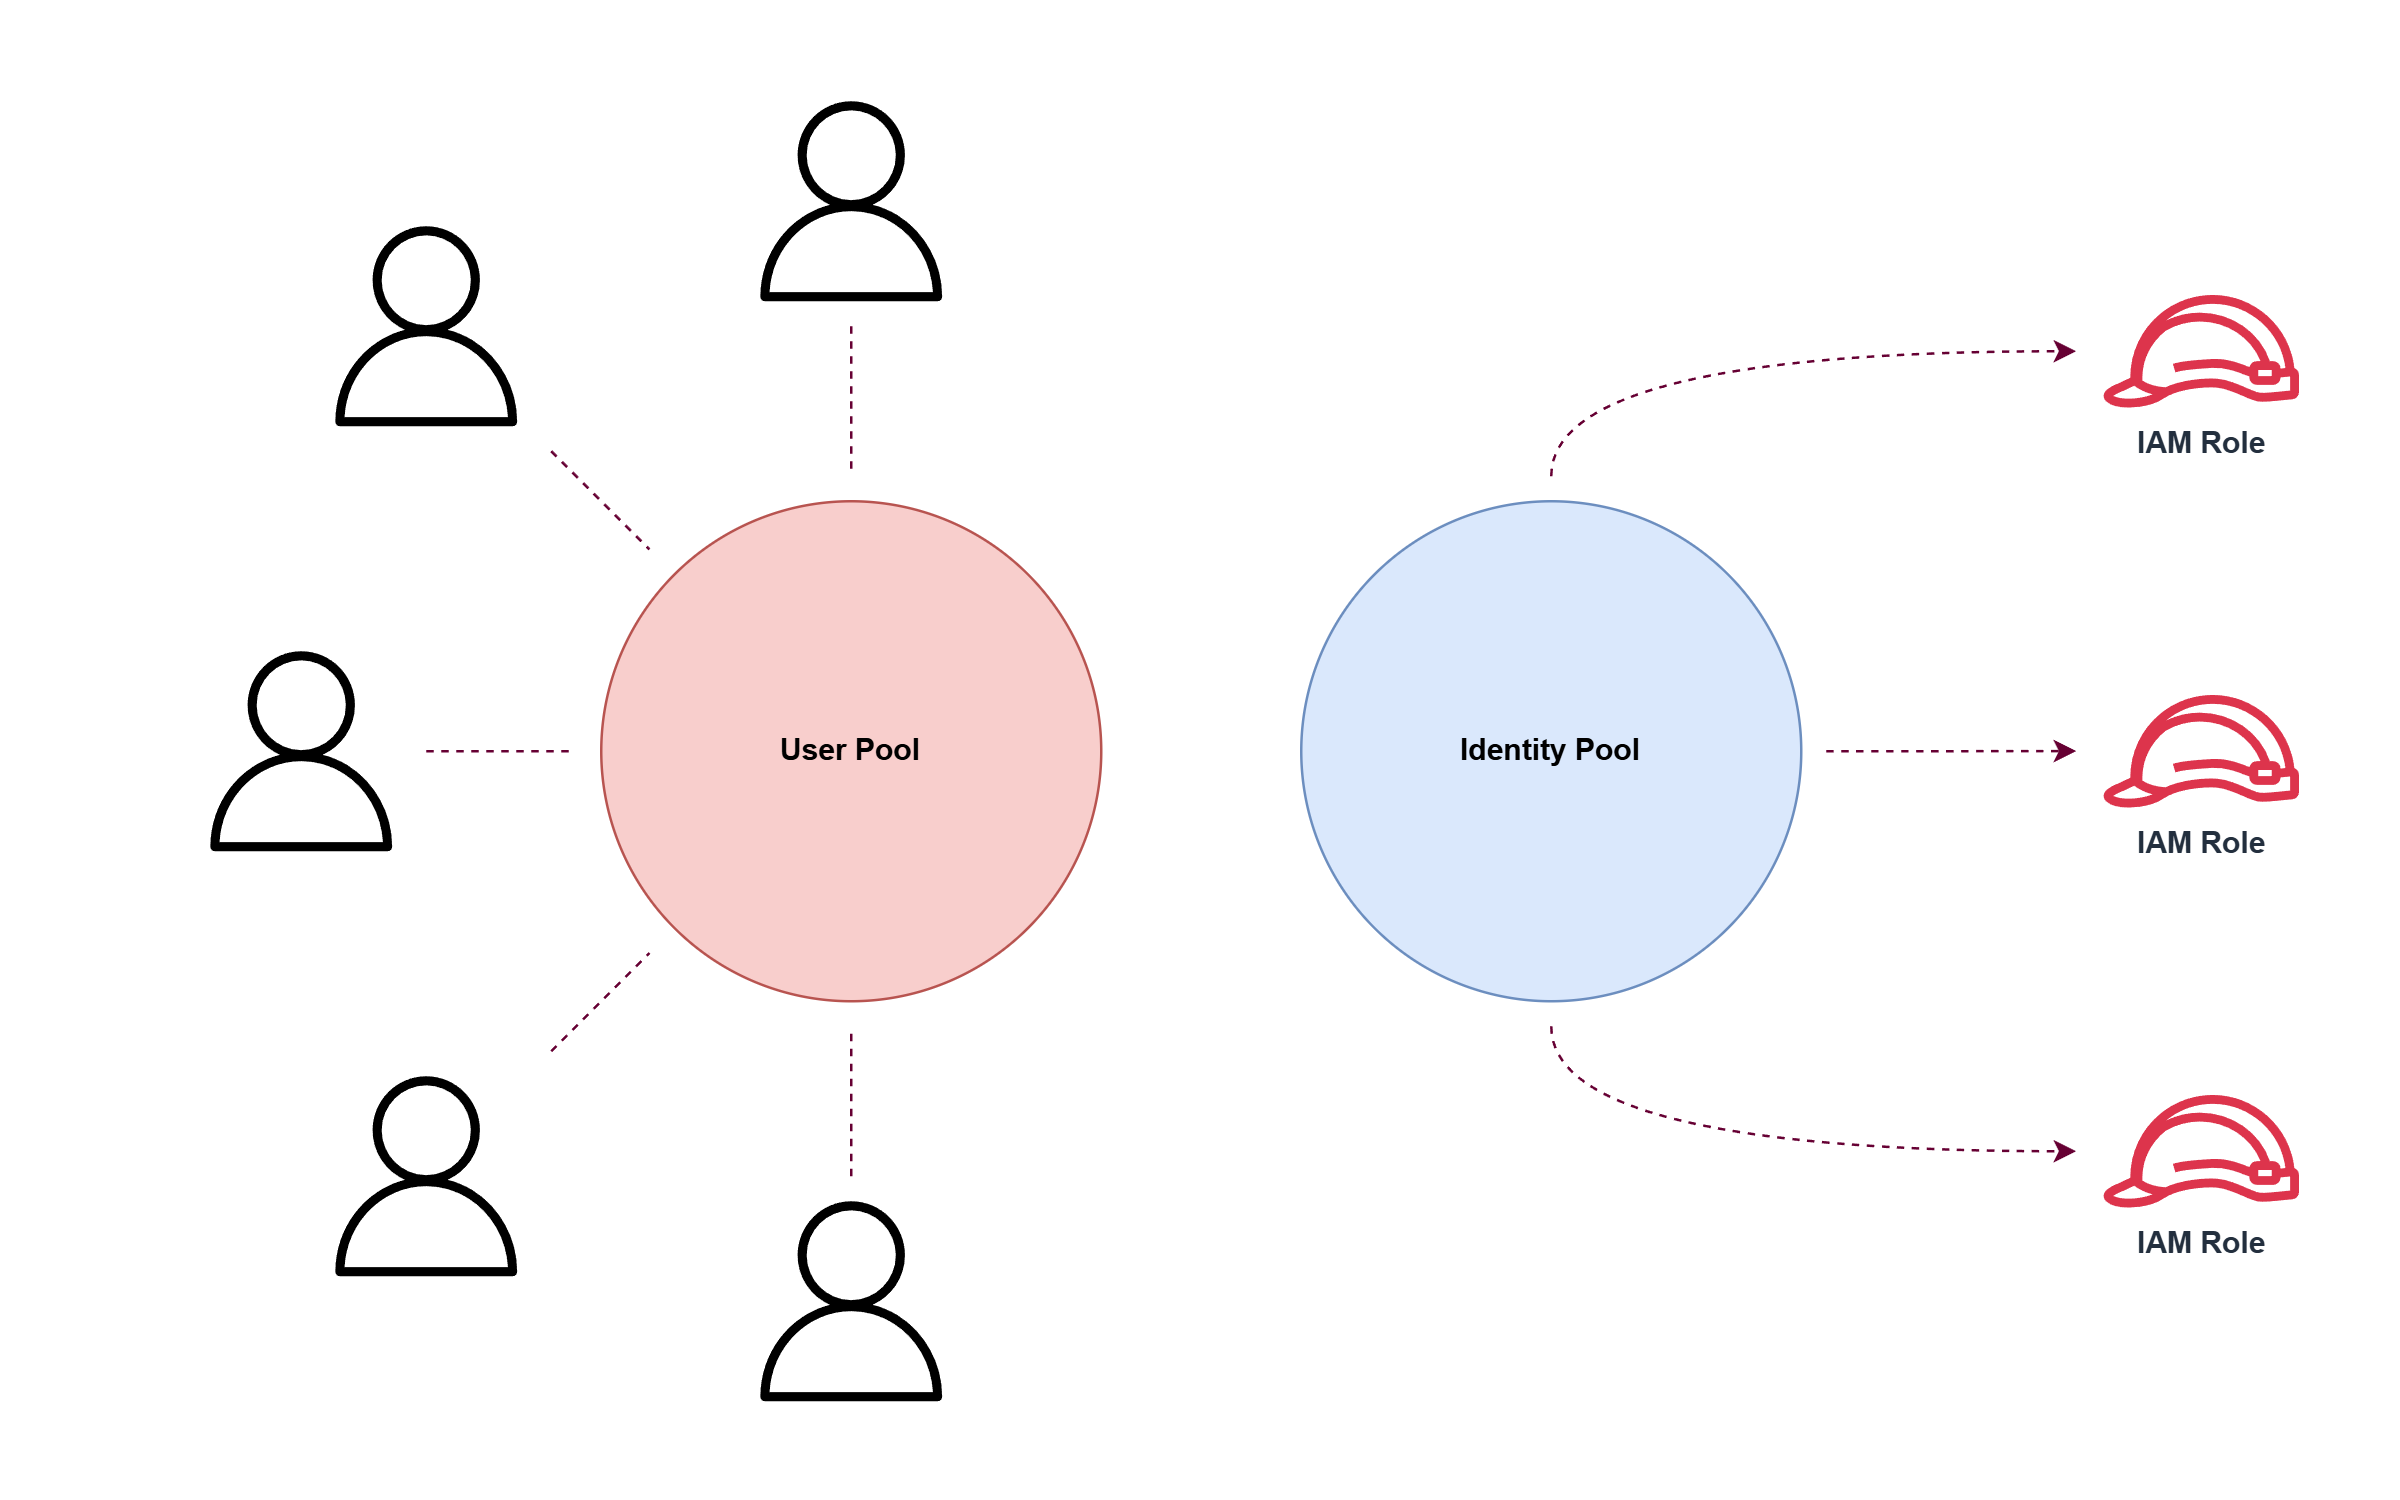

The diagram above was exported from draw.io. Its source (the exported page's mxGraphModel, read from the mxfile embedded in the PNG):
<mxGraphModel dx="-1766" dy="-61" grid="1" gridSize="10" guides="1" tooltips="1" connect="1" arrows="1" fold="1" page="0" pageScale="1" pageWidth="850" pageHeight="1100" math="0" shadow="0">
  <root>
    <mxCell id="0" />
    <mxCell id="1" parent="0" />
    <mxCell id="Qyht3ewsukM0fbI0oTbl-239" value="" style="rounded=0;whiteSpace=wrap;html=1;fillColor=none;strokeColor=none;" vertex="1" parent="1">
      <mxGeometry x="3240" y="1080" width="960" height="600" as="geometry" />
    </mxCell>
    <mxCell id="Qyht3ewsukM0fbI0oTbl-230" value="Identity Pool" style="ellipse;whiteSpace=wrap;html=1;fillColor=#dae8fc;strokeColor=#6c8ebf;fontStyle=1" vertex="1" parent="1">
      <mxGeometry x="3760" y="1280" width="200" height="200" as="geometry" />
    </mxCell>
    <mxCell id="Qyht3ewsukM0fbI0oTbl-78" value="User Pool" style="ellipse;whiteSpace=wrap;html=1;fillColor=#f8cecc;strokeColor=#b85450;fontStyle=1" vertex="1" parent="1">
      <mxGeometry x="3480" y="1280" width="200" height="200" as="geometry" />
    </mxCell>
    <mxCell id="Qyht3ewsukM0fbI0oTbl-227" style="edgeStyle=orthogonalEdgeStyle;curved=1;rounded=0;orthogonalLoop=1;jettySize=auto;html=1;exitX=0.5;exitY=0;exitDx=0;exitDy=0;entryX=0;entryY=0.5;entryDx=0;entryDy=0;dashed=1;strokeColor=#660033;" edge="1" parent="1" source="Qyht3ewsukM0fbI0oTbl-79" target="Qyht3ewsukM0fbI0oTbl-223">
      <mxGeometry relative="1" as="geometry" />
    </mxCell>
    <mxCell id="Qyht3ewsukM0fbI0oTbl-228" style="edgeStyle=orthogonalEdgeStyle;curved=1;rounded=0;orthogonalLoop=1;jettySize=auto;html=1;dashed=1;strokeColor=#660033;" edge="1" parent="1">
      <mxGeometry relative="1" as="geometry">
        <mxPoint x="3970" y="1380" as="sourcePoint" />
        <mxPoint x="4070.0000000000005" y="1379.9565217391307" as="targetPoint" />
      </mxGeometry>
    </mxCell>
    <mxCell id="Qyht3ewsukM0fbI0oTbl-229" style="edgeStyle=orthogonalEdgeStyle;curved=1;rounded=0;orthogonalLoop=1;jettySize=auto;html=1;exitX=0.5;exitY=1;exitDx=0;exitDy=0;entryX=0;entryY=0.5;entryDx=0;entryDy=0;dashed=1;strokeColor=#660033;" edge="1" parent="1" source="Qyht3ewsukM0fbI0oTbl-79" target="Qyht3ewsukM0fbI0oTbl-222">
      <mxGeometry relative="1" as="geometry" />
    </mxCell>
    <mxCell id="Qyht3ewsukM0fbI0oTbl-79" value="" style="ellipse;whiteSpace=wrap;html=1;fillColor=none;strokeColor=none;fontStyle=1" vertex="1" parent="1">
      <mxGeometry x="3760" y="1270" width="200" height="220" as="geometry" />
    </mxCell>
    <mxCell id="Qyht3ewsukM0fbI0oTbl-127" value="" style="sketch=0;outlineConnect=0;fontColor=default;gradientColor=none;fillColor=#000000;strokeColor=none;dashed=0;verticalLabelPosition=bottom;verticalAlign=top;align=center;html=1;fontSize=12;fontStyle=1;aspect=fixed;pointerEvents=1;shape=mxgraph.aws4.user;" vertex="1" parent="1">
      <mxGeometry x="3540" y="1560" width="80" height="80" as="geometry" />
    </mxCell>
    <mxCell id="Qyht3ewsukM0fbI0oTbl-128" value="" style="sketch=0;outlineConnect=0;fontColor=default;gradientColor=none;fillColor=#000000;strokeColor=none;dashed=0;verticalLabelPosition=bottom;verticalAlign=top;align=center;html=1;fontSize=12;fontStyle=1;aspect=fixed;pointerEvents=1;shape=mxgraph.aws4.user;" vertex="1" parent="1">
      <mxGeometry x="3540" y="1120" width="80" height="80" as="geometry" />
    </mxCell>
    <mxCell id="Qyht3ewsukM0fbI0oTbl-129" value="" style="sketch=0;outlineConnect=0;fontColor=default;gradientColor=none;fillColor=#000000;strokeColor=none;dashed=0;verticalLabelPosition=bottom;verticalAlign=top;align=center;html=1;fontSize=12;fontStyle=1;aspect=fixed;pointerEvents=1;shape=mxgraph.aws4.user;" vertex="1" parent="1">
      <mxGeometry x="3370" y="1170" width="80" height="80" as="geometry" />
    </mxCell>
    <mxCell id="Qyht3ewsukM0fbI0oTbl-130" value="" style="sketch=0;outlineConnect=0;fontColor=default;gradientColor=none;fillColor=#000000;strokeColor=none;dashed=0;verticalLabelPosition=bottom;verticalAlign=top;align=center;html=1;fontSize=12;fontStyle=1;aspect=fixed;pointerEvents=1;shape=mxgraph.aws4.user;" vertex="1" parent="1">
      <mxGeometry x="3320" y="1340" width="80" height="80" as="geometry" />
    </mxCell>
    <mxCell id="Qyht3ewsukM0fbI0oTbl-131" value="" style="sketch=0;outlineConnect=0;fontColor=default;gradientColor=none;fillColor=#000000;strokeColor=none;dashed=0;verticalLabelPosition=bottom;verticalAlign=top;align=center;html=1;fontSize=12;fontStyle=1;aspect=fixed;pointerEvents=1;shape=mxgraph.aws4.user;" vertex="1" parent="1">
      <mxGeometry x="3370" y="1510" width="80" height="80" as="geometry" />
    </mxCell>
    <mxCell id="Qyht3ewsukM0fbI0oTbl-142" style="edgeStyle=none;rounded=0;orthogonalLoop=1;jettySize=auto;html=1;exitX=0.5;exitY=0;exitDx=0;exitDy=0;endArrow=none;endFill=0;strokeColor=#660033;dashed=1;" edge="1" parent="1">
      <mxGeometry relative="1" as="geometry">
        <mxPoint x="3580" y="1550" as="sourcePoint" />
        <mxPoint x="3580" y="1490" as="targetPoint" />
      </mxGeometry>
    </mxCell>
    <mxCell id="Qyht3ewsukM0fbI0oTbl-137" style="edgeStyle=orthogonalEdgeStyle;rounded=0;orthogonalLoop=1;jettySize=auto;html=1;exitX=0.5;exitY=1;exitDx=0;exitDy=0;endArrow=none;endFill=0;strokeColor=#660033;dashed=1;" edge="1" parent="1">
      <mxGeometry relative="1" as="geometry">
        <mxPoint x="3580" y="1210" as="sourcePoint" />
        <mxPoint x="3580" y="1270" as="targetPoint" />
      </mxGeometry>
    </mxCell>
    <mxCell id="Qyht3ewsukM0fbI0oTbl-141" style="edgeStyle=none;rounded=0;orthogonalLoop=1;jettySize=auto;html=1;exitX=1;exitY=0;exitDx=0;exitDy=0;endArrow=none;endFill=0;strokeColor=#660033;dashed=1;" edge="1" parent="1">
      <mxGeometry relative="1" as="geometry">
        <mxPoint x="3460" y="1500" as="sourcePoint" />
        <mxPoint x="3499.289321881345" y="1460.7106781186549" as="targetPoint" />
      </mxGeometry>
    </mxCell>
    <mxCell id="Qyht3ewsukM0fbI0oTbl-140" style="edgeStyle=none;rounded=0;orthogonalLoop=1;jettySize=auto;html=1;exitX=1;exitY=0.5;exitDx=0;exitDy=0;endArrow=none;endFill=0;strokeColor=#660033;dashed=1;" edge="1" parent="1">
      <mxGeometry relative="1" as="geometry">
        <mxPoint x="3410" y="1380" as="sourcePoint" />
        <mxPoint x="3470" y="1380" as="targetPoint" />
      </mxGeometry>
    </mxCell>
    <mxCell id="Qyht3ewsukM0fbI0oTbl-139" style="edgeStyle=none;rounded=0;orthogonalLoop=1;jettySize=auto;html=1;exitX=1;exitY=1;exitDx=0;exitDy=0;endArrow=none;endFill=0;strokeColor=#660033;dashed=1;" edge="1" parent="1">
      <mxGeometry relative="1" as="geometry">
        <mxPoint x="3460" y="1260" as="sourcePoint" />
        <mxPoint x="3499.289321881345" y="1299.2893218813451" as="targetPoint" />
      </mxGeometry>
    </mxCell>
    <mxCell id="Qyht3ewsukM0fbI0oTbl-222" value="" style="rounded=0;whiteSpace=wrap;html=1;strokeColor=none;fillColor=none;" vertex="1" parent="1">
      <mxGeometry x="4070" y="1500" width="90" height="80" as="geometry" />
    </mxCell>
    <mxCell id="Qyht3ewsukM0fbI0oTbl-223" value="" style="rounded=0;whiteSpace=wrap;html=1;fillColor=none;strokeColor=none;" vertex="1" parent="1">
      <mxGeometry x="4070" y="1180" width="90" height="80" as="geometry" />
    </mxCell>
    <mxCell id="Qyht3ewsukM0fbI0oTbl-231" value="" style="rounded=0;whiteSpace=wrap;html=1;fillColor=none;strokeColor=none;" vertex="1" parent="1">
      <mxGeometry x="4080" y="1340" width="80" height="80" as="geometry" />
    </mxCell>
    <mxCell id="Qyht3ewsukM0fbI0oTbl-233" value="" style="rounded=0;whiteSpace=wrap;html=1;fillColor=none;strokeColor=none;" vertex="1" parent="1">
      <mxGeometry x="4080" y="1500" width="80" height="80" as="geometry" />
    </mxCell>
    <mxCell id="Qyht3ewsukM0fbI0oTbl-234" value="" style="rounded=0;whiteSpace=wrap;html=1;fillColor=none;strokeColor=none;" vertex="1" parent="1">
      <mxGeometry x="4080" y="1180" width="80" height="80" as="geometry" />
    </mxCell>
    <mxCell id="Qyht3ewsukM0fbI0oTbl-220" value="IAM Role" style="sketch=0;outlineConnect=0;fontColor=#232F3E;gradientColor=none;fillColor=#DD344C;strokeColor=none;dashed=0;verticalLabelPosition=bottom;verticalAlign=top;align=center;html=1;fontSize=12;fontStyle=1;aspect=fixed;pointerEvents=1;shape=mxgraph.aws4.role;" vertex="1" parent="1">
      <mxGeometry x="4080.002307692308" y="1197.4799999999998" width="80" height="45.04" as="geometry" />
    </mxCell>
    <mxCell id="Qyht3ewsukM0fbI0oTbl-235" value="IAM Role" style="sketch=0;outlineConnect=0;fontColor=#232F3E;gradientColor=none;fillColor=#DD344C;strokeColor=none;dashed=0;verticalLabelPosition=bottom;verticalAlign=top;align=center;html=1;fontSize=12;fontStyle=1;aspect=fixed;pointerEvents=1;shape=mxgraph.aws4.role;" vertex="1" parent="1">
      <mxGeometry x="4080.002307692308" y="1357.4799999999998" width="80" height="45.04" as="geometry" />
    </mxCell>
    <mxCell id="Qyht3ewsukM0fbI0oTbl-236" value="IAM Role" style="sketch=0;outlineConnect=0;fontColor=#232F3E;gradientColor=none;fillColor=#DD344C;strokeColor=none;dashed=0;verticalLabelPosition=bottom;verticalAlign=top;align=center;html=1;fontSize=12;fontStyle=1;aspect=fixed;pointerEvents=1;shape=mxgraph.aws4.role;" vertex="1" parent="1">
      <mxGeometry x="4080.002307692308" y="1517.4799999999998" width="80" height="45.04" as="geometry" />
    </mxCell>
  </root>
</mxGraphModel>